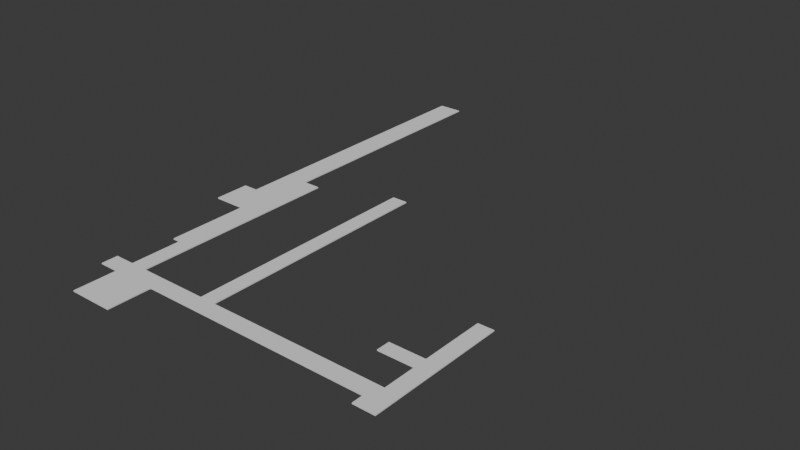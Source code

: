 # Source: corridors.blend  (saved by Blender 4.5.90; exported with 4.5.12 LTS)
import bpy
from mathutils import Matrix  # noqa: F401  (used for matrix-valued properties, if any)

bpy.ops.wm.read_factory_settings(use_empty=True)
scene = bpy.context.scene
scene.name = 'Scene'

# ---- collections
col_collection = bpy.data.collections.new('Collection'); scene.collection.children.link(col_collection)

# ---- world
world_world = bpy.data.worlds.new('World'); scene.world = world_world
world_world.use_nodes = True; world_world.node_tree.nodes.clear()
_N = world_world.node_tree.nodes; _L = world_world.node_tree.links
n0 = _N.new('ShaderNodeOutputWorld'); n0.name = 'World Output'; n0.location = (200, 100)
n1 = _N.new('ShaderNodeBackground'); n1.name = 'Background'; n1.location = (-200, 100)
n1.inputs[0].default_value = (0.05088, 0.05088, 0.05088, 1.0)
_L.new(n1.outputs[0], n0.inputs[0])
n0.is_active_output = True
world_world.color = (0.05088, 0.05088, 0.05088)
world_world.sun_shadow_jitter_overblur = 0.0

# ---- meshes
me_cube_001 = bpy.data.meshes.new('Cube.001')
me_cube_001.from_pydata([(-1.0, -1.0, -1.0), (-1.0, -1.0, 1.0), (-1.0, 4.759, -1.0), (-1.0, 4.759, 1.0), (7.088, -1.0, -1.0), (7.088, -1.0, 1.0), (7.088, 4.759, -1.0), (7.088, 4.759, 1.0), (-1.0, 6.774, -1.0), (-1.0, 6.774, 1.0), (7.088, 6.774, -1.0), (7.088, 6.774, 1.0), (-1.0, 9.743, -1.0), (-1.0, 9.743, 1.0), (7.088, 9.743, -1.0), (7.088, 9.743, 1.0), (-4.635, 6.774, -1.0), (-4.635, 6.774, 1.0), (-4.635, 9.743, -1.0), (-4.635, 9.743, 1.0), (52.79, 6.774, -1.0), (52.79, 6.774, 1.0), (52.79, 9.743, -1.0), (52.79, 9.743, 1.0), (29.94, 9.743, 1.0), (29.94, 9.743, -1.0), (49.96, 9.743, 1.0), (49.96, 9.743, -1.0), (52.79, 22.35, -1.0), (52.79, 22.35, 1.0), (49.96, 22.35, 1.0), (49.96, 22.35, -1.0), (52.79, 29.78, -1.0), (52.79, 29.78, 1.0), (49.96, 29.78, 1.0), (49.96, 29.78, -1.0), (2.008, 9.743, -1.0), (2.008, 9.743, 1.0), (-1.0, 47.93, -1.0), (-1.0, 47.93, 1.0), (2.008, 47.93, -1.0), (2.008, 47.93, 1.0), (-1.0, 19.11, 1.0), (-1.0, 19.11, -1.0), (-2.465, 47.93, -1.0), (-2.465, 47.93, 1.0), (-2.465, 19.11, 1.0), (-2.465, 19.11, -1.0), (-2.465, 33.82, -1.0), (-2.465, 33.82, 1.0), (-5.649, 47.93, -1.0), (-5.649, 47.93, 1.0), (-5.649, 33.82, -1.0), (-5.649, 33.82, 1.0), (-5.649, 40.26, -1.0), (-5.649, 40.26, 1.0), (-8.317, 33.82, -1.0), (-8.317, 33.82, 1.0), (-8.317, 40.26, -1.0), (-8.317, 40.26, 1.0), (-1.228, 47.93, -1.0), (-1.228, 47.93, 1.0), (14.79, 9.743, 1.0), (14.79, 9.743, -1.0), (-5.649, 93.14, -1.0), (-5.649, 93.14, 1.0), (-1.228, 93.14, -1.0), (-1.228, 93.14, 1.0), (17.64, 9.74, 1.0), (17.64, 9.74, -1.0), (14.82, 53.23, 1.0), (14.82, 53.23, -1.0), (17.67, 53.23, 1.0), (17.67, 53.23, -1.0), (49.96, 15.73, -1.0), (49.96, 15.73, 1.0), (49.96, 18.19, -1.0), (49.96, 18.19, 1.0), (43.5, 15.73, -0.9982), (43.5, 15.73, 1.002), (43.5, 18.19, -0.9982), (43.5, 18.19, 1.002), (48.89, 6.774, 1.0), (48.89, 6.774, -1.0), (52.79, 4.686, 1.0), (52.79, 4.686, -1.0), (48.89, 4.686, -1.0), (48.89, 4.686, 1.0)], [], [(0, 1, 3, 2), (3, 7, 11, 9), (6, 7, 5, 4), (4, 5, 1, 0), (2, 6, 4, 0), (7, 3, 1, 5), (9, 11, 15, 37, 13), (2, 3, 9, 8), (7, 6, 10, 11), (6, 2, 8, 10), (12, 13, 42, 43), (9, 13, 19, 17), (10, 8, 12, 36, 14), (16, 17, 19, 18), (8, 9, 17, 16), (12, 8, 16, 18), (13, 12, 18, 19), (11, 10, 83, 82), (20, 22, 23, 21), (15, 11, 82, 21, 23, 26, 24, 68, 62), (10, 14, 63, 69, 25, 27, 22, 20, 83), (25, 24, 26, 27), (14, 15, 62, 63), (27, 26, 75, 74), (28, 31, 35, 32), (26, 23, 29, 30, 77, 75), (22, 27, 74, 76, 31, 28), (23, 22, 28, 29), (33, 32, 35, 34), (30, 29, 33, 34), (29, 28, 32, 33), (31, 30, 34, 35), (36, 37, 15, 14), (38, 39, 41, 40), (13, 37, 41, 39, 42), (36, 12, 43, 38, 40), (37, 36, 40, 41), (43, 42, 46, 47), (47, 46, 49, 48), (42, 39, 61, 45, 49, 46), (39, 38, 60, 61), (38, 43, 47, 48, 44, 60), (52, 53, 57, 56), (49, 45, 51, 55, 53), (48, 49, 53, 52), (44, 48, 52, 54, 50), (51, 45, 61, 67, 65), (56, 57, 59, 58), (54, 55, 51, 50), (55, 54, 58, 59), (54, 52, 56, 58), (53, 55, 59, 57), (50, 51, 65, 64), (68, 69, 73, 72), (61, 60, 66, 67), (67, 66, 64, 65), (69, 68, 24, 25), (60, 44, 50, 64, 66), (71, 70, 72, 73), (69, 63, 71, 73), (62, 68, 72, 70), (63, 62, 70, 71), (78, 79, 81, 80), (75, 77, 81, 79), (76, 77, 30, 31), (74, 75, 79, 78), (76, 74, 78, 80), (77, 76, 80, 81), (87, 86, 85, 84), (83, 20, 85, 86), (82, 83, 86, 87), (21, 82, 87, 84), (20, 21, 84, 85)])
_uv = me_cube_001.uv_layers.new(name='UVMap')
_uv.uv.foreach_set('vector', [0.375, 0.0, 0.625, 0.0, 0.625, 0.25, 0.375, 0.25, 0.875, 0.5, 0.625, 0.5, 0.625, 0.5, 0.875, 0.5, 0.375, 0.5, 0.625, 0.5, 0.625, 0.75, 0.375, 0.75, 0.375, 0.75, 0.625, 0.75, 0.625, 1.0, 0.375, 1.0, 0.125, 0.5, 0.375, 0.5, 0.375, 0.75, 0.125, 0.75, 0.625, 0.5, 0.875, 0.5, 0.875, 0.75, 0.625, 0.75, 0.875, 0.5, 0.625, 0.5, 0.625, 0.5, 0.7844, 0.5, 0.875, 0.5, 0.375, 0.25, 0.625, 0.25, 0.625, 0.25, 0.375, 0.25, 0.625, 0.5, 0.375, 0.5, 0.375, 0.5, 0.625, 0.5, 0.375, 0.5, 0.125, 0.5, 0.125, 0.5, 0.375, 0.5, 0.375, 0.25, 0.625, 0.25, 0.625, 0.25, 0.375, 0.25, 0.875, 0.5, 0.875, 0.5, 0.875, 0.5, 0.875, 0.5, 0.375, 0.5, 0.125, 0.5, 0.125, 0.5, 0.2156, 0.5, 0.375, 0.5, 0.375, 0.25, 0.625, 0.25, 0.625, 0.25, 0.375, 0.25, 0.375, 0.25, 0.625, 0.25, 0.625, 0.25, 0.375, 0.25, 0.125, 0.5, 0.125, 0.5, 0.125, 0.5, 0.125, 0.5, 0.625, 0.25, 0.375, 0.25, 0.375, 0.25, 0.625, 0.25, 0.625, 0.5, 0.375, 0.5, 0.375, 0.5, 0.625, 0.5, 0.375, 0.5, 0.375, 0.5, 0.625, 0.5, 0.625, 0.5, 0.625, 0.5, 0.625, 0.5, 0.625, 0.5, 0.625, 0.5, 0.625, 0.5, 0.625, 0.5, 0.625, 0.5, 0.625, 0.5, 0.625, 0.5, 0.375, 0.5, 0.375, 0.5, 0.375, 0.5, 0.375, 0.5, 0.375, 0.5, 0.375, 0.5, 0.375, 0.5, 0.375, 0.5, 0.375, 0.5, 0.375, 0.5, 0.625, 0.5, 0.625, 0.5, 0.375, 0.5, 0.375, 0.5, 0.625, 0.5, 0.625, 0.5, 0.375, 0.5, 0.375, 0.5, 0.625, 0.5, 0.625, 0.5, 0.375, 0.5, 0.375, 0.5, 0.375, 0.5, 0.375, 0.5, 0.375, 0.5, 0.625, 0.5, 0.625, 0.5, 0.625, 0.5, 0.625, 0.5, 0.625, 0.5, 0.625, 0.5, 0.375, 0.5, 0.375, 0.5, 0.375, 0.5, 0.375, 0.5, 0.375, 0.5, 0.375, 0.5, 0.625, 0.5, 0.375, 0.5, 0.375, 0.5, 0.625, 0.5, 0.625, 0.5, 0.375, 0.5, 0.375, 0.5, 0.625, 0.5, 0.625, 0.5, 0.625, 0.5, 0.625, 0.5, 0.625, 0.5, 0.625, 0.5, 0.375, 0.5, 0.375, 0.5, 0.625, 0.5, 0.375, 0.5, 0.625, 0.5, 0.625, 0.5, 0.375, 0.5, 0.375, 0.3406, 0.625, 0.3406, 0.625, 0.5, 0.375, 0.5, 0.375, 0.25, 0.625, 0.25, 0.625, 0.3406, 0.375, 0.3406, 0.875, 0.5, 0.7844, 0.5, 0.7844, 0.5, 0.875, 0.5, 0.875, 0.5, 0.2156, 0.5, 0.125, 0.5, 0.125, 0.5, 0.125, 0.5, 0.2156, 0.5, 0.625, 0.3406, 0.375, 0.3406, 0.375, 0.3406, 0.625, 0.3406, 0.375, 0.25, 0.625, 0.25, 0.625, 0.25, 0.375, 0.25, 0.375, 0.25, 0.625, 0.25, 0.625, 0.25, 0.375, 0.25, 0.875, 0.5, 0.875, 0.5, 0.875, 0.5, 0.875, 0.5, 0.875, 0.5, 0.875, 0.5, 0.625, 0.25, 0.375, 0.25, 0.375, 0.25, 0.625, 0.25, 0.125, 0.5, 0.125, 0.5, 0.125, 0.5, 0.125, 0.5, 0.125, 0.5, 0.125, 0.5, 0.375, 0.25, 0.625, 0.25, 0.625, 0.25, 0.375, 0.25, 0.875, 0.5, 0.875, 0.5, 0.875, 0.5, 0.875, 0.5, 0.875, 0.5, 0.375, 0.25, 0.625, 0.25, 0.625, 0.25, 0.375, 0.25, 0.125, 0.5, 0.125, 0.5, 0.125, 0.5, 0.125, 0.5, 0.125, 0.5, 0.875, 0.5, 0.875, 0.5, 0.875, 0.5, 0.875, 0.5, 0.875, 0.5, 0.375, 0.25, 0.625, 0.25, 0.625, 0.25, 0.375, 0.25, 0.375, 0.25, 0.625, 0.25, 0.625, 0.25, 0.375, 0.25, 0.625, 0.25, 0.375, 0.25, 0.375, 0.25, 0.625, 0.25, 0.125, 0.5, 0.125, 0.5, 0.125, 0.5, 0.125, 0.5, 0.875, 0.5, 0.875, 0.5, 0.875, 0.5, 0.875, 0.5, 0.375, 0.25, 0.625, 0.25, 0.625, 0.25, 0.375, 0.25, 0.625, 0.5, 0.375, 0.5, 0.375, 0.5, 0.625, 0.5, 0.625, 0.25, 0.375, 0.25, 0.375, 0.25, 0.625, 0.25, 0.625, 0.25, 0.375, 0.25, 0.375, 0.25, 0.625, 0.25, 0.375, 0.5, 0.625, 0.5, 0.625, 0.5, 0.375, 0.5, 0.125, 0.5, 0.125, 0.5, 0.125, 0.5, 0.125, 0.5, 0.125, 0.5, 0.375, 0.5, 0.625, 0.5, 0.625, 0.5, 0.375, 0.5, 0.375, 0.5, 0.375, 0.5, 0.375, 0.5, 0.375, 0.5, 0.625, 0.5, 0.625, 0.5, 0.625, 0.5, 0.625, 0.5, 0.375, 0.5, 0.625, 0.5, 0.625, 0.5, 0.375, 0.5, 0.375, 0.5, 0.625, 0.5, 0.625, 0.5, 0.375, 0.5, 0.625, 0.5, 0.625, 0.5, 0.625, 0.5, 0.625, 0.5, 0.375, 0.5, 0.625, 0.5, 0.625, 0.5, 0.375, 0.5, 0.375, 0.5, 0.625, 0.5, 0.625, 0.5, 0.375, 0.5, 0.375, 0.5, 0.375, 0.5, 0.375, 0.5, 0.375, 0.5, 0.625, 0.5, 0.375, 0.5, 0.375, 0.5, 0.625, 0.5, 0.625, 0.5, 0.375, 0.5, 0.375, 0.5, 0.625, 0.5, 0.375, 0.5, 0.375, 0.5, 0.375, 0.5, 0.375, 0.5, 0.625, 0.5, 0.375, 0.5, 0.375, 0.5, 0.625, 0.5, 0.625, 0.5, 0.625, 0.5, 0.625, 0.5, 0.625, 0.5, 0.375, 0.5, 0.625, 0.5, 0.625, 0.5, 0.375, 0.5])
me_cube_001.update()

# ---- objects
ob_corridors = bpy.data.objects.new('Corridors', me_cube_001)

# ---- transforms, parenting, visibility, modifiers, constraints
ob_corridors.location = (91.95, 21.26, -3.725e-09)
ob_corridors.scale = (1.0, 1.0, 0.1)

# ---- collection membership
col_collection.objects.link(ob_corridors)

# ---- scene / render settings (as saved in the file)
scene.frame_start = 1; scene.frame_end = 250; scene.frame_set(0)
scene.render.engine = 'BLENDER_EEVEE_NEXT'
bpy.context.view_layer.update()

# ---- added for rendering (the .blend has no active camera and no usable light): camera, sun
cam_auto = bpy.data.cameras.new('AutoCamera')
cam_auto.lens = 50.0
cam_auto.sensor_width = 36.0
cam_auto.clip_end = 1822.5
ob_auto_camera = bpy.data.objects.new('AutoCamera', cam_auto)
scene.collection.objects.link(ob_auto_camera)
ob_auto_camera.location = (218.036, -57.2867, 83.0771)
ob_auto_camera.rotation_euler = (1.09748, -7.21219e-08, 0.694738)
scene.camera = ob_auto_camera
light_auto_sun = bpy.data.lights.new('AutoSun', 'SUN')
light_auto_sun.energy = 3.0
light_auto_sun.angle = 0.0523599
ob_auto_sun = bpy.data.objects.new('AutoSun', light_auto_sun)
scene.collection.objects.link(ob_auto_sun)
ob_auto_sun.rotation_euler = (0.872665, 0.174533, 0.523599)
bpy.context.view_layer.update()
